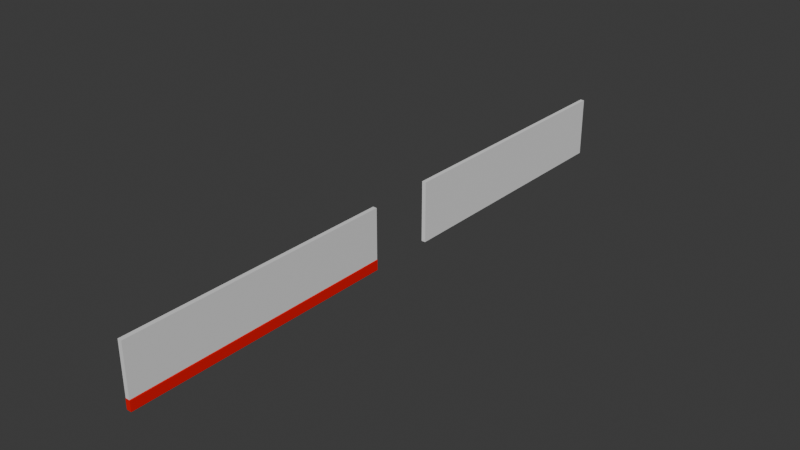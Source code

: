 # Source: Walls.blend  (saved by Blender 4.0.36; exported with 4.5.12 LTS)
import bpy
from mathutils import Matrix  # noqa: F401  (used for matrix-valued properties, if any)

bpy.ops.wm.read_factory_settings(use_empty=True)
scene = bpy.context.scene
scene.name = 'Scene'

# ---- collections
col_collection = bpy.data.collections.new('Collection'); scene.collection.children.link(col_collection)

# ---- materials (node trees are filled in below, after node groups)
mat_material = bpy.data.materials.new('Material')
mat_material.use_transparent_shadow = False
mat_material_001 = bpy.data.materials.new('Material.001')
mat_material_001.use_transparent_shadow = False

# ---- material node trees
mat_material.use_nodes = True; mat_material.node_tree.nodes.clear()
_N = mat_material.node_tree.nodes; _L = mat_material.node_tree.links
n0 = _N.new('ShaderNodeBsdfPrincipled'); n0.name = 'Principled BSDF'; n0.location = (10, 300)
n0.inputs[3].default_value = 1.45
n1 = _N.new('ShaderNodeOutputMaterial'); n1.name = 'Material Output'; n1.location = (300, 300)
_L.new(n0.outputs[0], n1.inputs[0])
n1.is_active_output = True
mat_material_001.use_nodes = True; mat_material_001.node_tree.nodes.clear()
_N = mat_material_001.node_tree.nodes; _L = mat_material_001.node_tree.links
n0 = _N.new('ShaderNodeBsdfPrincipled'); n0.name = 'Principled BSDF'; n0.location = (10, 300)
n0.inputs[0].default_value = (0.8002, 0.0008871, 0.0, 1.0)
n0.inputs[3].default_value = 1.45
n1 = _N.new('ShaderNodeOutputMaterial'); n1.name = 'Material Output'; n1.location = (300, 300)
_L.new(n0.outputs[0], n1.inputs[0])
n1.is_active_output = True

# ---- world
world_world = bpy.data.worlds.new('World'); scene.world = world_world
world_world.use_nodes = True; world_world.node_tree.nodes.clear()
_N = world_world.node_tree.nodes; _L = world_world.node_tree.links
n0 = _N.new('ShaderNodeOutputWorld'); n0.name = 'World Output'; n0.location = (300, 300)
n1 = _N.new('ShaderNodeBackground'); n1.name = 'Background'; n1.location = (10, 300)
n1.inputs[0].default_value = (0.05088, 0.05088, 0.05088, 1.0)
_L.new(n1.outputs[0], n0.inputs[0])
n0.is_active_output = True
world_world.color = (0.05088, 0.05088, 0.05088)
world_world.use_sun_shadow = False
world_world.sun_shadow_jitter_overblur = 0.0

# ---- meshes
me_cube_001 = bpy.data.meshes.new('Cube.001')
me_cube_001.from_pydata([(-0.15, -10.0, 0.0), (-0.15, -10.0, 4.5), (-0.15, 10.0, 0.0), (-0.15, 10.0, 4.5), (0.15, -10.0, 0.0), (0.15, -10.0, 4.5), (0.15, 10.0, 0.0), (0.15, 10.0, 4.5)], [], [(0, 1, 3, 2), (2, 3, 7, 6), (6, 7, 5, 4), (4, 5, 1, 0), (2, 6, 4, 0), (7, 3, 1, 5)])
_uv = me_cube_001.uv_layers.new(name='UVMap')
_uv.uv.foreach_set('vector', [0.375, 0.0, 0.625, 0.0, 0.625, 0.25, 0.375, 0.25, 0.375, 0.25, 0.625, 0.25, 0.625, 0.5, 0.375, 0.5, 0.375, 0.5, 0.625, 0.5, 0.625, 0.75, 0.375, 0.75, 0.375, 0.75, 0.625, 0.75, 0.625, 1.0, 0.375, 1.0, 0.125, 0.5, 0.375, 0.5, 0.375, 0.75, 0.125, 0.75, 0.625, 0.5, 0.875, 0.5, 0.875, 0.75, 0.625, 0.75])
me_cube_001.update()
me_cube_003 = bpy.data.meshes.new('Cube.003')
me_cube_003.from_pydata([(-0.15, -10.0, 4.5), (-0.1802, 10.0, 0.0), (-0.15, -10.0, 0.7636), (-0.15, 10.0, 0.7636), (0.1802, -10.0, 0.0), (0.15, -10.0, 4.5), (0.15, -10.0, 0.7636), (0.15, 10.0, 0.7636), (0.1802, 10.0, 0.0), (0.15, 10.0, 4.5), (-0.1802, -10.0, 0.0), (-0.15, 10.0, 4.5), (-0.1802, 10.0, 0.0), (-0.15, -10.0, 0.7636), (-0.15, 10.0, 0.7636), (0.1802, -10.0, 0.0), (0.15, -10.0, 0.7636), (0.15, 10.0, 0.7636), (0.1802, 10.0, 0.0), (0.1802, 10.0, 0.7077), (0.1802, -10.0, 0.7077), (-0.1802, -10.0, 0.0), (-0.1802, 10.0, 0.7077), (-0.1802, -10.0, 0.7077)], [], [(2, 0, 11, 3), (8, 4, 10, 1), (2, 6, 5, 0), (0, 5, 9, 11), (6, 7, 9, 5), (7, 3, 11, 9), (3, 7, 6, 2), (20, 23, 21, 15), (23, 13, 14, 22), (21, 23, 22, 12), (20, 16, 13, 23), (18, 12, 22, 19), (20, 19, 17, 16), (15, 18, 19, 20), (19, 22, 14, 17), (14, 13, 16, 17)])
me_cube_003.polygons.foreach_set('material_index', [0, 0, 0, 0, 0, 0, 0, 1, 1, 1, 1, 1, 1, 1, 1, 1])
_uv = me_cube_003.uv_layers.new(name='UVMap')
_uv.uv.foreach_set('vector', [-0.03745, 2.441, -0.7532, 2.441, -0.7532, -1.441, -0.03745, -1.441, 0.4445, 1.0, 0.4445, 0.0, 0.4625, 0.0, 0.4625, 1.0, 1.276, -0.7161, 1.217, -0.7161, 1.217, -1.441, 1.276, -1.441, 1.043, -1.441, 1.101, -1.441, 1.101, 2.441, 1.043, 2.441, 0.6783, -1.441, 0.6783, 2.441, -0.03745, 2.441, -0.03745, -1.441, 1.276, 0.009334, 1.217, 0.009334, 1.217, -0.7161, 1.276, -0.7161, 0.4925, 1.0, 0.4775, 1.0, 0.4775, 0.0, 0.4925, 0.0, 0.5075, 0.3764, 0.5255, 0.3764, 0.5255, 0.4118, 0.5075, 0.4118, 0.3717, 1.0, 0.3687, 1.0, 0.3687, -1.611e-08, 0.3717, -1.625e-08, 0.4066, 1.0, 0.3717, 1.0, 0.3717, -1.625e-08, 0.4066, -1.777e-08, 0.5075, 0.3764, 0.509, 0.3736, 0.524, 0.3736, 0.5255, 0.3764, 0.5255, 0.45, 0.5075, 0.45, 0.5075, 0.4146, 0.5255, 0.4146, 0.4096, -1.79e-08, 0.4096, 1.0, 0.4066, 1.0, 0.4066, -1.777e-08, 0.4445, -1.943e-08, 0.4445, 1.0, 0.4096, 1.0, 0.4096, -1.79e-08, 0.5255, 0.4146, 0.5075, 0.4146, 0.509, 0.4118, 0.524, 0.4118, 0.4925, 1.0, 0.4925, 0.0, 0.5075, 0.0, 0.5075, 1.0])
me_cube_003.materials.append(mat_material)
me_cube_003.materials.append(mat_material_001)
me_cube_003.update()

# ---- objects
ob_wall_basic = bpy.data.objects.new('Wall_Basic', me_cube_001)
ob_wall_baseboard = bpy.data.objects.new('Wall_BaseBoard', me_cube_003)

# ---- transforms, parenting, visibility, modifiers, constraints
ob_wall_basic.location = (0.0, 0.0, 0.0)
ob_wall_baseboard.location = (0.0, -25.0, 0.0)

# ---- collection membership
col_collection.objects.link(ob_wall_basic)
col_collection.objects.link(ob_wall_baseboard)

# ---- scene / render settings (as saved in the file)
scene.frame_start = 1; scene.frame_end = 250; scene.frame_set(1)
scene.render.engine = 'BLENDER_EEVEE_NEXT'
scene.cycles.sampling_pattern = 'TABULATED_SOBOL'
bpy.context.view_layer.update()

# ---- added for rendering (the .blend has no active camera and no usable light): camera, sun
cam_auto = bpy.data.cameras.new('AutoCamera')
cam_auto.lens = 50.0
cam_auto.sensor_width = 36.0
cam_auto.clip_end = 1000.0
ob_auto_camera = bpy.data.objects.new('AutoCamera', cam_auto)
scene.collection.objects.link(ob_auto_camera)
ob_auto_camera.location = (41.8441, -62.7129, 35.7253)
ob_auto_camera.rotation_euler = (1.09748, -7.21219e-08, 0.694738)
scene.camera = ob_auto_camera
light_auto_sun = bpy.data.lights.new('AutoSun', 'SUN')
light_auto_sun.energy = 3.0
light_auto_sun.angle = 0.0523599
ob_auto_sun = bpy.data.objects.new('AutoSun', light_auto_sun)
scene.collection.objects.link(ob_auto_sun)
ob_auto_sun.rotation_euler = (0.872665, 0.174533, 0.523599)
bpy.context.view_layer.update()
